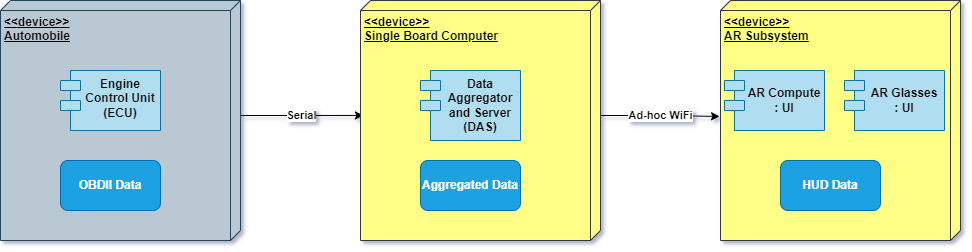

The diagram above was exported from draw.io. Its source (the exported page's mxGraphModel, read from the mxfile embedded in the PNG):
<mxGraphModel dx="792" dy="1180" grid="1" gridSize="10" guides="1" tooltips="1" connect="1" arrows="1" fold="1" page="1" pageScale="1" pageWidth="1169" pageHeight="827" math="0" shadow="0">
  <root>
    <mxCell id="0" />
    <mxCell id="1" parent="0" />
    <mxCell id="hwYQB5DXOQ6ZTBOw_3Oi-16" value="Serial" style="edgeStyle=orthogonalEdgeStyle;rounded=0;orthogonalLoop=1;jettySize=auto;html=1;exitX=0;exitY=0;exitDx=115;exitDy=0;exitPerimeter=0;entryX=0.479;entryY=0.988;entryDx=0;entryDy=0;entryPerimeter=0;fontStyle=1" parent="1" source="hwYQB5DXOQ6ZTBOw_3Oi-2" target="hwYQB5DXOQ6ZTBOw_3Oi-5" edge="1">
      <mxGeometry relative="1" as="geometry" />
    </mxCell>
    <mxCell id="hwYQB5DXOQ6ZTBOw_3Oi-17" value="Ad-hoc WiFi" style="edgeStyle=orthogonalEdgeStyle;rounded=0;orthogonalLoop=1;jettySize=auto;html=1;exitX=0;exitY=0;exitDx=115;exitDy=0;exitPerimeter=0;entryX=0.483;entryY=1.004;entryDx=0;entryDy=0;entryPerimeter=0;fontStyle=1" parent="1" source="hwYQB5DXOQ6ZTBOw_3Oi-5" target="hwYQB5DXOQ6ZTBOw_3Oi-12" edge="1">
      <mxGeometry relative="1" as="geometry" />
    </mxCell>
    <mxCell id="hwYQB5DXOQ6ZTBOw_3Oi-18" value="" style="group;fontStyle=1" parent="1" vertex="1" connectable="0">
      <mxGeometry x="40" y="80" width="240" height="240" as="geometry" />
    </mxCell>
    <mxCell id="hwYQB5DXOQ6ZTBOw_3Oi-2" value="&lt;b&gt;&amp;lt;&amp;lt;device&amp;gt;&amp;gt;&lt;/b&gt;&lt;div&gt;&lt;b&gt;Automobile&lt;/b&gt;&lt;/div&gt;" style="verticalAlign=top;align=left;spacingTop=8;spacingLeft=2;spacingRight=12;shape=cube;size=10;direction=south;fontStyle=4;html=1;whiteSpace=wrap;fillColor=#bac8d3;strokeColor=#23445d;" parent="hwYQB5DXOQ6ZTBOw_3Oi-18" vertex="1">
      <mxGeometry width="240" height="240" as="geometry" />
    </mxCell>
    <mxCell id="hwYQB5DXOQ6ZTBOw_3Oi-3" value="Engine Control Unit (ECU)" style="shape=module;align=left;spacingLeft=20;align=center;verticalAlign=top;whiteSpace=wrap;html=1;fillColor=#b1ddf0;strokeColor=#10739e;perimeterSpacing=1;fontStyle=1" parent="hwYQB5DXOQ6ZTBOw_3Oi-18" vertex="1">
      <mxGeometry x="60" y="70" width="100" height="60" as="geometry" />
    </mxCell>
    <mxCell id="hwYQB5DXOQ6ZTBOw_3Oi-4" value="OBDII Data" style="rounded=1;whiteSpace=wrap;html=1;fillColor=#1ba1e2;strokeColor=#006EAF;fontColor=#ffffff;fontStyle=1" parent="hwYQB5DXOQ6ZTBOw_3Oi-18" vertex="1">
      <mxGeometry x="60" y="160" width="100" height="50" as="geometry" />
    </mxCell>
    <mxCell id="hwYQB5DXOQ6ZTBOw_3Oi-20" value="" style="group;fontStyle=0" parent="1" vertex="1" connectable="0">
      <mxGeometry x="400" y="80" width="240" height="240" as="geometry" />
    </mxCell>
    <mxCell id="hwYQB5DXOQ6ZTBOw_3Oi-5" value="&lt;b&gt;&amp;lt;&amp;lt;device&amp;gt;&amp;gt;&lt;/b&gt;&lt;div&gt;&lt;b&gt;Single Board Computer&lt;/b&gt;&lt;/div&gt;" style="verticalAlign=top;align=left;spacingTop=8;spacingLeft=2;spacingRight=12;shape=cube;size=10;direction=south;fontStyle=4;html=1;whiteSpace=wrap;fillColor=#ffff88;strokeColor=#36393d;" parent="hwYQB5DXOQ6ZTBOw_3Oi-20" vertex="1">
      <mxGeometry width="240" height="240" as="geometry" />
    </mxCell>
    <mxCell id="hwYQB5DXOQ6ZTBOw_3Oi-6" value="Data Aggregator and Server (DAS)" style="shape=module;align=left;spacingLeft=20;align=center;verticalAlign=top;whiteSpace=wrap;html=1;fillColor=#b1ddf0;strokeColor=#10739e;perimeterSpacing=1;fontStyle=1" parent="hwYQB5DXOQ6ZTBOw_3Oi-20" vertex="1">
      <mxGeometry x="60" y="70" width="100" height="70" as="geometry" />
    </mxCell>
    <mxCell id="hwYQB5DXOQ6ZTBOw_3Oi-7" value="Aggregated Data" style="rounded=1;whiteSpace=wrap;html=1;fillColor=#1ba1e2;strokeColor=#006EAF;fontColor=#ffffff;fontStyle=1" parent="hwYQB5DXOQ6ZTBOw_3Oi-20" vertex="1">
      <mxGeometry x="60" y="160" width="100" height="50" as="geometry" />
    </mxCell>
    <mxCell id="hwYQB5DXOQ6ZTBOw_3Oi-21" value="" style="group;verticalAlign=middle;fontStyle=0" parent="1" vertex="1" connectable="0">
      <mxGeometry x="760" y="80" width="240" height="240" as="geometry" />
    </mxCell>
    <mxCell id="hwYQB5DXOQ6ZTBOw_3Oi-12" value="&lt;b&gt;&amp;lt;&amp;lt;device&amp;gt;&amp;gt;&lt;br&gt;AR Subsystem&lt;/b&gt;" style="verticalAlign=top;align=left;spacingTop=8;spacingLeft=2;spacingRight=12;shape=cube;size=10;direction=south;fontStyle=4;html=1;whiteSpace=wrap;fillColor=#ffff88;strokeColor=#36393d;" parent="hwYQB5DXOQ6ZTBOw_3Oi-21" vertex="1">
      <mxGeometry width="240" height="240" as="geometry" />
    </mxCell>
    <mxCell id="hwYQB5DXOQ6ZTBOw_3Oi-13" value="AR Compute&lt;br&gt;: UI" style="shape=module;align=left;spacingLeft=20;align=center;verticalAlign=middle;whiteSpace=wrap;html=1;fillColor=#b1ddf0;strokeColor=#10739e;perimeterSpacing=1;fontStyle=1" parent="hwYQB5DXOQ6ZTBOw_3Oi-21" vertex="1">
      <mxGeometry x="4" y="70" width="100" height="60" as="geometry" />
    </mxCell>
    <mxCell id="hwYQB5DXOQ6ZTBOw_3Oi-14" value="HUD Data" style="rounded=1;whiteSpace=wrap;html=1;fillColor=#1ba1e2;strokeColor=#006EAF;fontColor=#ffffff;fontStyle=1" parent="hwYQB5DXOQ6ZTBOw_3Oi-21" vertex="1">
      <mxGeometry x="60" y="160" width="100" height="50" as="geometry" />
    </mxCell>
    <mxCell id="hwYQB5DXOQ6ZTBOw_3Oi-15" value="AR Glasses&lt;br&gt;: UI" style="shape=module;align=left;spacingLeft=20;align=center;verticalAlign=middle;whiteSpace=wrap;html=1;fillColor=#b1ddf0;strokeColor=#10739e;perimeterSpacing=1;fontStyle=1" parent="hwYQB5DXOQ6ZTBOw_3Oi-21" vertex="1">
      <mxGeometry x="124" y="70" width="100" height="60" as="geometry" />
    </mxCell>
  </root>
</mxGraphModel>